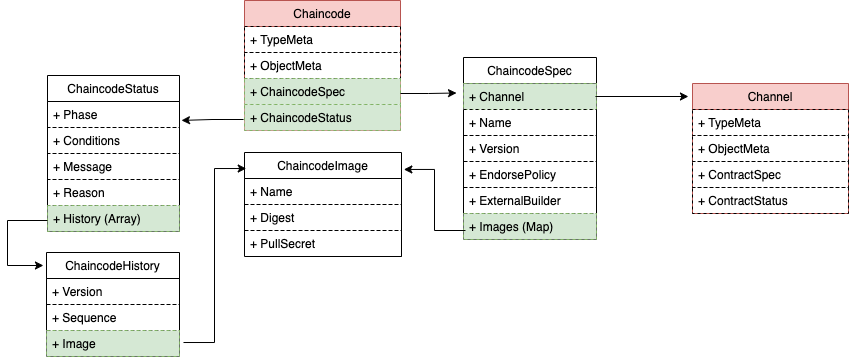

The diagram above was exported from draw.io. Its source (the exported page's mxGraphModel, read from the mxfile embedded in the PNG):
<mxGraphModel dx="2276" dy="1910" grid="1" gridSize="10" guides="1" tooltips="1" connect="1" arrows="1" fold="1" page="1" pageScale="1" pageWidth="827" pageHeight="1169" math="0" shadow="0">
  <root>
    <mxCell id="0" />
    <mxCell id="1" parent="0" />
    <mxCell id="LcTMq7NTWMzrsomWqzMF-1" value="OrganizationSpec" style="swimlane;fontStyle=0;childLayout=stackLayout;horizontal=1;startSize=26;fillColor=none;horizontalStack=0;resizeParent=1;resizeParentMax=0;resizeLast=0;collapsible=1;marginBottom=0;rounded=0;shadow=0;comic=0;" vertex="1" parent="1">
      <mxGeometry x="-530" y="-37" width="133" height="104" as="geometry" />
    </mxCell>
    <mxCell id="LcTMq7NTWMzrsomWqzMF-2" value="+ DisplayName" style="text;strokeColor=#000000;fillColor=none;align=left;verticalAlign=top;spacingLeft=4;spacingRight=4;overflow=hidden;rotatable=0;points=[[0,0.5],[1,0.5]];portConstraint=eastwest;dashed=1;rounded=0;gradientColor=none;" vertex="1" parent="LcTMq7NTWMzrsomWqzMF-1">
      <mxGeometry y="26" width="133" height="26" as="geometry" />
    </mxCell>
    <mxCell id="LcTMq7NTWMzrsomWqzMF-3" value="+ Admin" style="text;strokeColor=#000000;fillColor=none;align=left;verticalAlign=top;spacingLeft=4;spacingRight=4;overflow=hidden;rotatable=0;points=[[0,0.5],[1,0.5]];portConstraint=eastwest;dashed=1;rounded=0;gradientColor=none;" vertex="1" parent="LcTMq7NTWMzrsomWqzMF-1">
      <mxGeometry y="52" width="133" height="26" as="geometry" />
    </mxCell>
    <mxCell id="LcTMq7NTWMzrsomWqzMF-4" value="+ CARef" style="text;strokeColor=#82b366;fillColor=#d5e8d4;align=left;verticalAlign=top;spacingLeft=4;spacingRight=4;overflow=hidden;rotatable=0;points=[[0,0.5,0,0,0],[1,0.5,0,0,0]];portConstraint=eastwest;dashed=1;rounded=0;" vertex="1" parent="LcTMq7NTWMzrsomWqzMF-1">
      <mxGeometry y="78" width="133" height="26" as="geometry" />
    </mxCell>
    <mxCell id="LcTMq7NTWMzrsomWqzMF-5" value="Organization " style="swimlane;fontStyle=0;childLayout=stackLayout;horizontal=1;startSize=26;fillColor=#f8cecc;horizontalStack=0;resizeParent=1;resizeParentMax=0;resizeLast=0;collapsible=1;marginBottom=0;rounded=0;shadow=0;comic=0;swimlaneLine=1;glass=0;swimlaneFillColor=none;strokeColor=#b85450;" vertex="1" parent="1">
      <mxGeometry x="-720" y="-130" width="130" height="130" as="geometry">
        <mxRectangle x="110" y="120" width="90" height="26" as="alternateBounds" />
      </mxGeometry>
    </mxCell>
    <mxCell id="LcTMq7NTWMzrsomWqzMF-6" value="+ TypeMeta" style="text;strokeColor=#000000;fillColor=none;align=left;verticalAlign=top;spacingLeft=4;spacingRight=4;overflow=hidden;rotatable=0;points=[[0,0.5],[1,0.5]];portConstraint=eastwest;dashed=1;rounded=0;glass=0;" vertex="1" parent="LcTMq7NTWMzrsomWqzMF-5">
      <mxGeometry y="26" width="130" height="26" as="geometry" />
    </mxCell>
    <mxCell id="LcTMq7NTWMzrsomWqzMF-7" value="+ ObjectMeta" style="text;strokeColor=#000000;fillColor=none;align=left;verticalAlign=top;spacingLeft=4;spacingRight=4;overflow=hidden;rotatable=0;points=[[0,0.5],[1,0.5]];portConstraint=eastwest;dashed=1;rounded=0;glass=0;" vertex="1" parent="LcTMq7NTWMzrsomWqzMF-5">
      <mxGeometry y="52" width="130" height="26" as="geometry" />
    </mxCell>
    <mxCell id="LcTMq7NTWMzrsomWqzMF-8" value="+ OrganizationSpec" style="text;strokeColor=#000000;fillColor=none;align=left;verticalAlign=top;spacingLeft=4;spacingRight=4;overflow=hidden;rotatable=0;points=[[0,0.5],[1,0.5]];portConstraint=eastwest;rounded=0;dashed=1;glass=0;" vertex="1" parent="LcTMq7NTWMzrsomWqzMF-5">
      <mxGeometry y="78" width="130" height="26" as="geometry" />
    </mxCell>
    <mxCell id="LcTMq7NTWMzrsomWqzMF-9" value="+ OrganizationStatus" style="text;strokeColor=#000000;fillColor=none;align=left;verticalAlign=top;spacingLeft=4;spacingRight=4;overflow=hidden;rotatable=0;points=[[0,0.5],[1,0.5]];portConstraint=eastwest;rounded=0;dashed=1;glass=0;" vertex="1" parent="LcTMq7NTWMzrsomWqzMF-5">
      <mxGeometry y="104" width="130" height="26" as="geometry" />
    </mxCell>
    <mxCell id="LcTMq7NTWMzrsomWqzMF-10" value="CA" style="swimlane;fontStyle=0;childLayout=stackLayout;horizontal=1;startSize=26;fillColor=#f8cecc;horizontalStack=0;resizeParent=1;resizeParentMax=0;resizeLast=0;collapsible=1;marginBottom=0;rounded=0;shadow=0;comic=0;swimlaneLine=1;glass=0;swimlaneFillColor=none;strokeColor=#b85450;" vertex="1" parent="1">
      <mxGeometry x="-350" y="-50" width="130" height="130" as="geometry">
        <mxRectangle x="110" y="120" width="90" height="26" as="alternateBounds" />
      </mxGeometry>
    </mxCell>
    <mxCell id="LcTMq7NTWMzrsomWqzMF-11" value="+ TypeMeta" style="text;strokeColor=#000000;fillColor=none;align=left;verticalAlign=top;spacingLeft=4;spacingRight=4;overflow=hidden;rotatable=0;points=[[0,0.5],[1,0.5]];portConstraint=eastwest;dashed=1;rounded=0;glass=0;" vertex="1" parent="LcTMq7NTWMzrsomWqzMF-10">
      <mxGeometry y="26" width="130" height="26" as="geometry" />
    </mxCell>
    <mxCell id="LcTMq7NTWMzrsomWqzMF-12" value="+ ObjectMeta" style="text;strokeColor=#000000;fillColor=none;align=left;verticalAlign=top;spacingLeft=4;spacingRight=4;overflow=hidden;rotatable=0;points=[[0,0.5],[1,0.5]];portConstraint=eastwest;dashed=1;rounded=0;glass=0;" vertex="1" parent="LcTMq7NTWMzrsomWqzMF-10">
      <mxGeometry y="52" width="130" height="26" as="geometry" />
    </mxCell>
    <mxCell id="LcTMq7NTWMzrsomWqzMF-13" value="+ CASpec" style="text;strokeColor=#000000;fillColor=none;align=left;verticalAlign=top;spacingLeft=4;spacingRight=4;overflow=hidden;rotatable=0;points=[[0,0.5],[1,0.5]];portConstraint=eastwest;rounded=0;dashed=1;glass=0;" vertex="1" parent="LcTMq7NTWMzrsomWqzMF-10">
      <mxGeometry y="78" width="130" height="26" as="geometry" />
    </mxCell>
    <mxCell id="LcTMq7NTWMzrsomWqzMF-14" value="+ CAStatus" style="text;strokeColor=#000000;fillColor=none;align=left;verticalAlign=top;spacingLeft=4;spacingRight=4;overflow=hidden;rotatable=0;points=[[0,0.5],[1,0.5]];portConstraint=eastwest;rounded=0;dashed=1;glass=0;" vertex="1" parent="LcTMq7NTWMzrsomWqzMF-10">
      <mxGeometry y="104" width="130" height="26" as="geometry" />
    </mxCell>
    <mxCell id="LcTMq7NTWMzrsomWqzMF-15" style="edgeStyle=orthogonalEdgeStyle;rounded=0;orthogonalLoop=1;jettySize=auto;html=1;entryX=-0.006;entryY=0.1;entryDx=0;entryDy=0;entryPerimeter=0;" edge="1" parent="1" source="LcTMq7NTWMzrsomWqzMF-4" target="LcTMq7NTWMzrsomWqzMF-10">
      <mxGeometry relative="1" as="geometry" />
    </mxCell>
    <mxCell id="LcTMq7NTWMzrsomWqzMF-17" style="edgeStyle=orthogonalEdgeStyle;rounded=0;orthogonalLoop=1;jettySize=auto;html=1;entryX=0.001;entryY=0.134;entryDx=0;entryDy=0;entryPerimeter=0;" edge="1" parent="1" source="LcTMq7NTWMzrsomWqzMF-8" target="LcTMq7NTWMzrsomWqzMF-1">
      <mxGeometry relative="1" as="geometry" />
    </mxCell>
  </root>
</mxGraphModel>